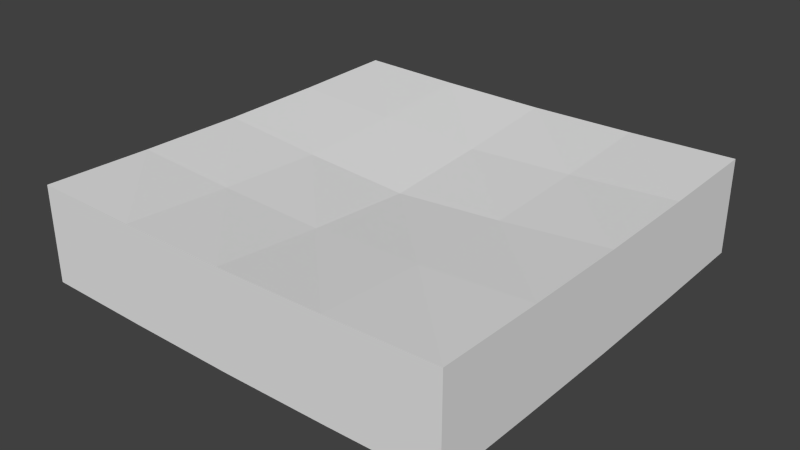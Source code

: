 # Source: Platform_01.blend  (saved by Blender 2.72.0; exported with 4.5.12 LTS)
import bpy
from mathutils import Matrix  # noqa: F401  (used for matrix-valued properties, if any)

bpy.ops.wm.read_factory_settings(use_empty=True)
scene = bpy.context.scene
scene.name = 'Scene'

# ---- collections
col_collection_1 = bpy.data.collections.new('Collection 1'); scene.collection.children.link(col_collection_1)

# ---- world
world_world = bpy.data.worlds.new('World'); scene.world = world_world
world_world.color = (0.05088, 0.05088, 0.05088)
world_world.use_sun_shadow = False
world_world.sun_shadow_jitter_overblur = 0.0
world_world.cycles.sampling_method = 'MANUAL'
world_world.cycles.sample_map_resolution = 256

# ---- meshes
me_cube = bpy.data.meshes.new('Cube')
me_cube.from_pydata([(-1.0, -1.0, -2.022), (-1.0, 1.0, -2.022), (1.0, 1.0, -2.022), (1.0, -1.0, -2.022), (-1.0, -1.0, 0.2158), (-1.0, 1.0, 0.2158), (1.0, 1.0, 0.2158), (1.0, -1.0, 0.2158), (-1.0, -1.0, -1.027), (-1.0, 0.0, 0.1326), (-1.0, 1.0, -1.027), (-1.0, 0.0, -2.095), (0.0, 1.0, 0.1326), (1.0, 1.0, -1.027), (0.0, 1.0, -2.095), (1.0, 0.0, 0.1326), (1.0, -1.0, -1.027), (1.0, 0.0, -2.095), (0.0, -1.0, 0.1326), (0.0, -1.0, -2.095), (-1.0, 0.0, -1.108), (0.0, 1.0, -1.108), (1.0, 0.0, -1.108), (0.0, -1.0, -1.108), (0.0, 0.0, -2.243), (0.0, 0.0, -0.2795), (0.5, 1.0, 0.1594), (0.5, -1.0, -2.071), (0.5, 1.0, -2.071), (0.5, -1.0, 0.1594), (0.5, 1.0, -1.082), (0.5, -1.0, -1.082), (0.5, 0.0, -2.196), (0.5, 0.0, -0.1026), (-0.5, 1.0, -2.071), (-0.5, -1.0, 0.1594), (-0.5, 1.0, 0.1594), (-0.5, -1.0, -2.071), (-0.5, 1.0, -1.082), (-0.5, -1.0, -1.082), (-0.5, 0.0, -2.196), (-0.5, 0.0, -0.1026), (-1.0, 0.5, 0.1594), (1.0, 0.5, -2.071), (-1.0, 0.5, -2.071), (1.0, 0.5, 0.1594), (-1.0, 0.5, -1.082), (1.0, 0.5, -1.082), (0.0, 0.5, -2.196), (0.0, 0.5, -0.1026), (0.5, 0.5, -2.157), (0.5, 0.5, 0.002627), (-0.5, 0.5, 0.002627), (-0.5, 0.5, -2.157), (-1.0, -0.5, -2.071), (1.0, -0.5, 0.1594), (-1.0, -0.5, 0.1594), (1.0, -0.5, -2.071), (-1.0, -0.5, -1.082), (1.0, -0.5, -1.082), (0.0, -0.5, -2.196), (0.0, -0.5, -0.1026), (0.5, -0.5, -2.157), (0.5, -0.5, 0.002627), (-0.5, -0.5, -2.157), (-0.5, -0.5, 0.002627)], [], [(46, 10, 1, 44), (30, 13, 2, 28), (59, 16, 3, 57), (39, 8, 0, 37), (50, 28, 2, 43), (52, 36, 5, 42), (58, 20, 11, 54), (56, 9, 20, 58), (42, 5, 10, 46), (38, 21, 14, 34), (36, 12, 21, 38), (26, 6, 13, 30), (47, 22, 17, 43), (45, 15, 22, 47), (55, 7, 16, 59), (31, 23, 19, 27), (29, 18, 23, 31), (35, 4, 8, 39), (62, 32, 17, 57), (64, 40, 24, 60), (53, 34, 14, 48), (65, 41, 9, 56), (63, 33, 25, 61), (51, 26, 12, 49), (21, 30, 28, 14), (48, 14, 28, 50), (12, 26, 30, 21), (16, 31, 27, 3), (7, 29, 31, 16), (60, 24, 32, 62), (55, 15, 33, 63), (45, 6, 26, 51), (23, 39, 37, 19), (49, 12, 36, 52), (10, 38, 34, 1), (5, 36, 38, 10), (18, 35, 39, 23), (54, 11, 40, 64), (44, 1, 34, 53), (61, 25, 41, 65), (20, 46, 44, 11), (32, 50, 43, 17), (41, 52, 42, 9), (9, 42, 46, 20), (13, 47, 43, 2), (6, 45, 47, 13), (40, 53, 48, 24), (33, 51, 49, 25), (24, 48, 50, 32), (15, 45, 51, 33), (25, 49, 52, 41), (11, 44, 53, 40), (22, 59, 57, 17), (8, 58, 54, 0), (4, 56, 58, 8), (15, 55, 59, 22), (27, 62, 57, 3), (37, 64, 60, 19), (35, 65, 56, 4), (29, 63, 61, 18), (19, 60, 62, 27), (7, 55, 63, 29), (0, 54, 64, 37), (18, 61, 65, 35)])
me_cube.use_remesh_preserve_volume = False
me_cube.use_remesh_preserve_attributes = False
me_cube.use_mirror_vertex_groups = False
me_cube.update()

# ---- objects
ob_cube = bpy.data.objects.new('Cube', me_cube)

# ---- transforms, parenting, visibility, modifiers, constraints
ob_cube.location = (0.0, 0.0, 0.0)
ob_cube.scale = (1.0, 1.0, 0.2)
ob_cube.lineart.crease_threshold = 0.0

# ---- collection membership
col_collection_1.objects.link(ob_cube)

# ---- scene / render settings (as saved in the file)
scene.frame_start = 1; scene.frame_end = 250; scene.frame_set(1)
scene.render.engine = 'BLENDER_EEVEE_NEXT'
scene.render.resolution_percentage = 50
scene.render.dither_intensity = 0.0
scene.cycles.use_denoising = False
scene.cycles.samples = 10
scene.cycles.sampling_pattern = 'TABULATED_SOBOL'
scene.cycles.light_sampling_threshold = 0.0
scene.cycles.use_adaptive_sampling = False
scene.cycles.use_light_tree = False
scene.cycles.blur_glossy = 0.0
scene.cycles.pixel_filter_type = 'GAUSSIAN'
scene.cycles.sample_clamp_indirect = 0.0
scene.view_settings.view_transform = 'Standard'
bpy.context.view_layer.update()

# ---- added for rendering (the .blend has no active camera and no usable light): camera, sun
cam_auto = bpy.data.cameras.new('AutoCamera')
cam_auto.lens = 50.0
cam_auto.sensor_width = 36.0
cam_auto.clip_end = 1000.0
ob_auto_camera = bpy.data.objects.new('AutoCamera', cam_auto)
scene.collection.objects.link(ob_auto_camera)
ob_auto_camera.location = (2.6562, -3.18743, 1.92221)
ob_auto_camera.rotation_euler = (1.09748, -7.21219e-08, 0.694738)
scene.camera = ob_auto_camera
light_auto_sun = bpy.data.lights.new('AutoSun', 'SUN')
light_auto_sun.energy = 3.0
light_auto_sun.angle = 0.0523599
ob_auto_sun = bpy.data.objects.new('AutoSun', light_auto_sun)
scene.collection.objects.link(ob_auto_sun)
ob_auto_sun.rotation_euler = (0.872665, 0.174533, 0.523599)
bpy.context.view_layer.update()

